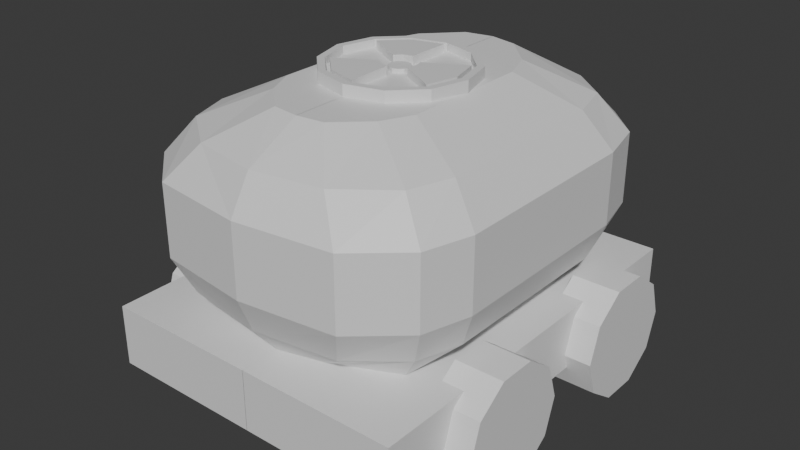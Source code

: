# Source: TrainCar.blend  (saved by Blender 4.4.30; exported with 4.5.12 LTS)
import bpy
from mathutils import Matrix  # noqa: F401  (used for matrix-valued properties, if any)

bpy.ops.wm.read_factory_settings(use_empty=True)
scene = bpy.context.scene
scene.name = 'Scene'

# ---- collections
col_collection = bpy.data.collections.new('Collection'); scene.collection.children.link(col_collection)

# ---- materials (node trees are filled in below, after node groups)
mat_metal = bpy.data.materials.new('Metal')
mat_black = bpy.data.materials.new('Black')
mat_yellow = bpy.data.materials.new('Yellow')

# ---- material node trees
mat_metal.use_nodes = True; mat_metal.node_tree.nodes.clear()
_N = mat_metal.node_tree.nodes; _L = mat_metal.node_tree.links
n0 = _N.new('ShaderNodeBsdfPrincipled'); n0.name = 'Principled BSDF'; n0.location = (10, 300)
n1 = _N.new('ShaderNodeOutputMaterial'); n1.name = 'Material Output'; n1.location = (300, 300)
_L.new(n0.outputs[0], n1.inputs[0])
n1.is_active_output = True
mat_black.use_nodes = True; mat_black.node_tree.nodes.clear()
_N = mat_black.node_tree.nodes; _L = mat_black.node_tree.links
n0 = _N.new('ShaderNodeBsdfPrincipled'); n0.name = 'Principled BSDF'; n0.location = (10, 300)
n1 = _N.new('ShaderNodeOutputMaterial'); n1.name = 'Material Output'; n1.location = (300, 300)
_L.new(n0.outputs[0], n1.inputs[0])
n1.is_active_output = True
mat_yellow.use_nodes = True; mat_yellow.node_tree.nodes.clear()
_N = mat_yellow.node_tree.nodes; _L = mat_yellow.node_tree.links
n0 = _N.new('ShaderNodeBsdfPrincipled'); n0.name = 'Principled BSDF'; n0.location = (10, 300)
n1 = _N.new('ShaderNodeOutputMaterial'); n1.name = 'Material Output'; n1.location = (300, 300)
_L.new(n0.outputs[0], n1.inputs[0])
n1.is_active_output = True

# ---- world
world_world = bpy.data.worlds.new('World'); scene.world = world_world
world_world.use_nodes = True; world_world.node_tree.nodes.clear()
_N = world_world.node_tree.nodes; _L = world_world.node_tree.links
n0 = _N.new('ShaderNodeOutputWorld'); n0.name = 'World Output'; n0.location = (300, 300)
n1 = _N.new('ShaderNodeBackground'); n1.name = 'Background'; n1.location = (10, 300)
n1.inputs[0].default_value = (0.05088, 0.05088, 0.05088, 1.0)
_L.new(n1.outputs[0], n0.inputs[0])
n0.is_active_output = True
world_world.color = (0.05088, 0.05088, 0.05088)
world_world.sun_shadow_jitter_overblur = 0.0

# ---- meshes
me_cube_006 = bpy.data.meshes.new('Cube.006')
me_cube_006.from_pydata([(-1.169, 0.9032, -0.8923), (-0.8592, 0.9032, -0.8923), (-1.169, 0.8457, -1.144), (-0.8592, 0.8457, -1.144), (-1.169, 0.6951, -1.299), (-0.8592, 0.6951, -1.299), (-1.169, 0.5091, -1.299), (-0.8592, 0.5091, -1.299), (-1.169, 0.3585, -1.144), (-0.8592, 0.3585, -1.144), (-1.169, 0.3011, -0.8923), (-0.8592, 0.3011, -0.8923), (-1.169, 0.3585, -0.6408), (-0.8592, 0.3585, -0.6408), (-1.169, 0.5091, -0.4853), (-0.8592, 0.5091, -0.4853), (-1.169, 0.6951, -0.4853), (-0.8592, 0.6951, -0.4853), (-1.169, 0.8457, -0.6408), (-0.8592, 0.8457, -0.6408), (-1.169, 0.01224, -0.8923), (-0.8592, 0.01224, -0.8923), (-1.169, -0.04526, -1.144), (-0.8592, -0.04526, -1.144), (-1.169, -0.1958, -1.299), (-0.8592, -0.1958, -1.299), (-1.169, -0.3818, -1.299), (-0.8592, -0.3818, -1.299), (-1.169, -0.5324, -1.144), (-0.8592, -0.5324, -1.144), (-1.169, -0.5899, -0.8923), (-0.8592, -0.5899, -0.8923), (-1.169, -0.5324, -0.6408), (-0.8592, -0.5324, -0.6408), (-1.169, -0.3818, -0.4853), (-0.8592, -0.3818, -0.4853), (-1.169, -0.1958, -0.4853), (-0.8592, -0.1958, -0.4853), (-1.169, -0.04526, -0.6408), (-0.8592, -0.04526, -0.6408), (-1.0, -0.9251, -1.0), (-0.1713, -0.5391, 0.8437), (-1.0, 1.075, -1.0), (-0.1766, 0.7261, 0.8437), (0.0009589, 1.075, -0.1046), (0.0009589, -0.9251, -0.1046), (-0.6957, 0.9985, -0.1046), (-0.6076, -0.8657, -0.1046), (0.0009589, 1.075, -1.0), (0.0009589, 0.7547, 0.8437), (0.0009589, -0.9251, -1.0), (0.0009589, -0.5555, 0.8437), (-0.6076, -0.8657, 0.3954), (0.0009589, 1.075, 0.3954), (0.0009589, -0.9251, 0.3954), (-0.6957, 0.9985, 0.3954), (-1.0, 1.075, -0.5706), (-1.0, -0.9251, -0.5706), (0.0009589, -0.9251, -0.5706), (0.0009589, 1.075, -0.5706), (-0.4322, -0.7608, 0.6454), (0.0009589, 0.9701, 0.6454), (0.0009589, -0.8202, 0.6454), (-0.5204, 0.8937, 0.6454), (-1.0, 1.075, -0.75), (0.0009589, -0.9251, -0.75), (0.0009589, 1.075, -0.75), (-1.0, -0.9251, -0.75), (-1.0, 0.07493, -1.0), (-0.4553, 0.07493, 0.8437), (-1.0, 0.07493, -0.1046), (0.0009589, 0.07493, 0.8437), (0.0009589, 0.07493, -1.0), (-1.0, 0.07493, 0.3954), (-1.0, 0.07493, -0.5706), (-0.8246, 0.07493, 0.6454), (-1.0, 0.07493, -0.75), (-0.4553, 0.4011, 0.8437), (-1.0, 0.5749, -0.1046), (-1.0, 0.5749, 0.3954), (-1.0, 0.5749, -0.5706), (-0.8246, 0.5225, 0.6454), (-1.0, 0.5749, -0.75), (-1.0, 0.5749, -1.0), (0.0009589, 0.4011, 0.8437), (0.0009589, 0.5749, -1.0), (-0.3777, 0.5642, 0.8437), (-0.9224, 0.8249, -0.1046), (-0.9224, 0.8249, 0.3954), (-1.0, 0.8249, -0.5706), (-0.7471, 0.7463, 0.6454), (-1.0, 0.8249, -0.75), (-1.0, 0.8249, -1.0), (0.0009589, 0.5642, 0.8437), (0.0009589, 0.8249, -1.0), (-1.0, -0.4251, -1.0), (0.0009589, -0.2512, 0.8437), (0.0009589, -0.4251, -1.0), (-0.4553, -0.2512, 0.8437), (-1.0, -0.4251, -0.1046), (-1.0, -0.4251, 0.3954), (-1.0, -0.4251, -0.5706), (-0.8246, -0.3726, 0.6454), (-1.0, -0.4251, -0.75), (-1.0, -0.6751, -1.0), (0.0009589, -0.4143, 0.8437), (0.0009589, -0.6751, -1.0), (-0.3659, -0.3987, 0.8437), (-0.9106, -0.6595, -0.1046), (-0.9106, -0.6595, 0.3954), (-1.0, -0.6751, -0.5706), (-0.7352, -0.5808, 0.6454), (-1.0, -0.6751, -0.75), (-0.519, -0.7926, -0.3546), (-0.6072, 0.9254, -0.3546), (0.0009589, -0.852, -0.3546), (0.0009589, 1.002, -0.3546), (-0.9114, 0.07493, -0.3546), (-0.9114, 0.5384, -0.3546), (-0.8339, 0.7701, -0.3546), (-0.9114, -0.3885, -0.3546), (-0.822, -0.6046, -0.3546), (-0.379, 0.8015, -0.5704), (0.0009589, -0.7281, -0.5704), (0.0009589, 0.8779, -0.5704), (-0.6833, 0.07493, -0.5704), (-0.6833, 0.4764, -0.5704), (-0.6057, 0.6772, -0.5704), (-0.6833, -0.3266, -0.5704), (-0.6833, -0.5273, -0.5704), (-0.2909, -0.6687, -0.5704)], [], [(0, 1, 3, 2), (2, 3, 5, 4), (4, 5, 7, 6), (6, 7, 9, 8), (8, 9, 11, 10), (10, 11, 13, 12), (12, 13, 15, 14), (14, 15, 17, 16), (3, 1, 19, 17, 15, 13, 11, 9, 7, 5), (16, 17, 19, 18), (18, 19, 1, 0), (0, 2, 4, 6, 8, 10, 12, 14, 16, 18), (20, 21, 23, 22), (22, 23, 25, 24), (24, 25, 27, 26), (26, 27, 29, 28), (28, 29, 31, 30), (30, 31, 33, 32), (32, 33, 35, 34), (34, 35, 37, 36), (23, 21, 39, 37, 35, 33, 31, 29, 27, 25), (36, 37, 39, 38), (38, 39, 21, 20), (20, 22, 24, 26, 28, 30, 32, 34, 36, 38), (90, 86, 43, 63), (45, 54, 52, 47), (46, 55, 53, 44), (62, 51, 41, 60), (119, 87, 46, 114), (105, 107, 41, 51), (115, 45, 47, 113), (104, 106, 50, 40), (114, 46, 44, 116), (63, 43, 49, 61), (87, 88, 55, 46), (64, 56, 59, 66), (65, 58, 57, 67), (91, 89, 56, 64), (55, 63, 61, 53), (54, 62, 60, 52), (88, 90, 63, 55), (92, 91, 64, 42), (50, 65, 67, 40), (42, 64, 66, 48), (95, 103, 76, 68), (100, 102, 75, 73), (103, 101, 74, 76), (99, 100, 73, 70), (83, 85, 72, 68), (84, 77, 69, 71), (120, 99, 70, 117), (102, 98, 69, 75), (93, 86, 77, 84), (92, 94, 85, 83), (68, 76, 82, 83), (73, 75, 81, 79), (76, 74, 80, 82), (70, 73, 79, 78), (117, 70, 78, 118), (75, 69, 77, 81), (42, 48, 94, 92), (49, 43, 86, 93), (83, 82, 91, 92), (79, 81, 90, 88), (82, 80, 89, 91), (78, 79, 88, 87), (118, 78, 87, 119), (81, 77, 86, 90), (111, 107, 98, 102), (121, 108, 99, 120), (108, 109, 100, 99), (112, 110, 101, 103), (109, 111, 102, 100), (104, 112, 103, 95), (68, 72, 97, 95), (71, 69, 98, 96), (40, 67, 112, 104), (52, 60, 111, 109), (67, 57, 110, 112), (47, 52, 109, 108), (113, 47, 108, 121), (60, 41, 107, 111), (95, 97, 106, 104), (96, 98, 107, 105), (130, 113, 121, 129), (129, 121, 120, 128), (126, 118, 119, 127), (125, 117, 118, 126), (128, 120, 117, 125), (122, 114, 116, 124), (123, 115, 113, 130), (127, 119, 114, 122), (89, 127, 122, 56), (58, 123, 130, 57), (56, 122, 124, 59), (101, 128, 125, 74), (74, 125, 126, 80), (80, 126, 127, 89), (110, 129, 128, 101), (57, 130, 129, 110)])
_uv = me_cube_006.uv_layers.new(name='UVMap')
_uv.uv.foreach_set('vector', [1.0, 0.5, 1.0, 1.0, 0.9, 1.0, 0.9, 0.5, 0.9, 0.5, 0.9, 1.0, 0.8, 1.0, 0.8, 0.5, 0.8, 0.5, 0.8, 1.0, 0.7, 1.0, 0.7, 0.5, 0.7, 0.5, 0.7, 1.0, 0.6, 1.0, 0.6, 0.5, 0.6, 0.5, 0.6, 1.0, 0.5, 1.0, 0.5, 0.5, 0.5, 0.5, 0.5, 1.0, 0.4, 1.0, 0.4, 0.5, 0.4, 0.5, 0.4, 1.0, 0.3, 1.0, 0.3, 0.5, 0.3, 0.5, 0.3, 1.0, 0.2, 1.0, 0.2, 0.5, 0.3911, 0.4442, 0.25, 0.49, 0.1089, 0.4442, 0.02175, 0.3242, 0.02175, 0.1758, 0.1089, 0.05584, 0.25, 0.01, 0.3911, 0.05584, 0.4783, 0.1758, 0.4783, 0.3242, 0.2, 0.5, 0.2, 1.0, 0.1, 1.0, 0.1, 0.5, 0.1, 0.5, 0.1, 1.0, -7.451e-08, 1.0, -7.451e-08, 0.5, 0.75, 0.49, 0.8911, 0.4442, 0.9783, 0.3242, 0.9783, 0.1758, 0.8911, 0.05584, 0.75, 0.01, 0.6089, 0.05584, 0.5217, 0.1758, 0.5217, 0.3242, 0.6089, 0.4442, 1.0, 0.5, 1.0, 1.0, 0.9, 1.0, 0.9, 0.5, 0.9, 0.5, 0.9, 1.0, 0.8, 1.0, 0.8, 0.5, 0.8, 0.5, 0.8, 1.0, 0.7, 1.0, 0.7, 0.5, 0.7, 0.5, 0.7, 1.0, 0.6, 1.0, 0.6, 0.5, 0.6, 0.5, 0.6, 1.0, 0.5, 1.0, 0.5, 0.5, 0.5, 0.5, 0.5, 1.0, 0.4, 1.0, 0.4, 0.5, 0.4, 0.5, 0.4, 1.0, 0.3, 1.0, 0.3, 0.5, 0.3, 0.5, 0.3, 1.0, 0.2, 1.0, 0.2, 0.5, 0.3911, 0.4442, 0.25, 0.49, 0.1089, 0.4442, 0.02175, 0.3242, 0.02175, 0.1758, 0.1089, 0.05584, 0.25, 0.01, 0.3911, 0.05584, 0.4783, 0.1758, 0.4783, 0.3242, 0.2, 0.5, 0.2, 1.0, 0.1, 1.0, 0.1, 0.5, 0.1, 0.5, 0.1, 1.0, -7.451e-08, 1.0, -7.451e-08, 0.5, 0.75, 0.49, 0.8911, 0.4442, 0.9783, 0.3242, 0.9783, 0.1758, 0.8911, 0.05584, 0.75, 0.01, 0.6089, 0.05584, 0.5217, 0.1758, 0.5217, 0.3242, 0.6089, 0.4442, 0.5938, 0.2188, 0.625, 0.2188, 0.625, 0.25, 0.5938, 0.25, 0.5, 0.875, 0.5625, 0.875, 0.5625, 1.0, 0.5, 1.0, 0.5, 0.25, 0.5625, 0.25, 0.5625, 0.375, 0.5, 0.375, 0.5938, 0.875, 0.625, 0.875, 0.625, 1.0, 0.5938, 1.0, 0.4688, 0.2188, 0.5, 0.2188, 0.5, 0.25, 0.4688, 0.25, 0.75, 0.7188, 0.875, 0.7188, 0.875, 0.75, 0.75, 0.75, 0.4688, 0.875, 0.5, 0.875, 0.5, 1.0, 0.4688, 1.0, 0.125, 0.7188, 0.25, 0.7188, 0.25, 0.75, 0.125, 0.75, 0.4688, 0.25, 0.5, 0.25, 0.5, 0.375, 0.4688, 0.375, 0.5938, 0.25, 0.625, 0.25, 0.625, 0.375, 0.5938, 0.375, 0.5, 0.2188, 0.5625, 0.2188, 0.5625, 0.25, 0.5, 0.25, 0.4062, 0.25, 0.4375, 0.25, 0.4375, 0.375, 0.4062, 0.375, 0.4062, 0.875, 0.4375, 0.875, 0.4375, 1.0, 0.4062, 1.0, 0.4062, 0.2188, 0.4375, 0.2188, 0.4375, 0.25, 0.4062, 0.25, 0.5625, 0.25, 0.5938, 0.25, 0.5938, 0.375, 0.5625, 0.375, 0.5625, 0.875, 0.5938, 0.875, 0.5938, 1.0, 0.5625, 1.0, 0.5625, 0.2188, 0.5938, 0.2188, 0.5938, 0.25, 0.5625, 0.25, 0.375, 0.2188, 0.4062, 0.2188, 0.4062, 0.25, 0.375, 0.25, 0.375, 0.875, 0.4062, 0.875, 0.4062, 1.0, 0.375, 1.0, 0.375, 0.25, 0.4062, 0.25, 0.4062, 0.375, 0.375, 0.375, 0.375, 0.0625, 0.4062, 0.0625, 0.4062, 0.125, 0.375, 0.125, 0.5625, 0.0625, 0.5938, 0.0625, 0.5938, 0.125, 0.5625, 0.125, 0.4062, 0.0625, 0.4375, 0.0625, 0.4375, 0.125, 0.4062, 0.125, 0.5, 0.0625, 0.5625, 0.0625, 0.5625, 0.125, 0.5, 0.125, 0.125, 0.5625, 0.25, 0.5625, 0.25, 0.625, 0.125, 0.625, 0.75, 0.5625, 0.875, 0.5625, 0.875, 0.625, 0.75, 0.625, 0.4688, 0.0625, 0.5, 0.0625, 0.5, 0.125, 0.4688, 0.125, 0.5938, 0.0625, 0.625, 0.0625, 0.625, 0.125, 0.5938, 0.125, 0.75, 0.5312, 0.875, 0.5312, 0.875, 0.5625, 0.75, 0.5625, 0.125, 0.5312, 0.25, 0.5312, 0.25, 0.5625, 0.125, 0.5625, 0.375, 0.125, 0.4062, 0.125, 0.4062, 0.1875, 0.375, 0.1875, 0.5625, 0.125, 0.5938, 0.125, 0.5938, 0.1875, 0.5625, 0.1875, 0.4062, 0.125, 0.4375, 0.125, 0.4375, 0.1875, 0.4062, 0.1875, 0.5, 0.125, 0.5625, 0.125, 0.5625, 0.1875, 0.5, 0.1875, 0.4688, 0.125, 0.5, 0.125, 0.5, 0.1875, 0.4688, 0.1875, 0.5938, 0.125, 0.625, 0.125, 0.625, 0.1875, 0.5938, 0.1875, 0.125, 0.5, 0.25, 0.5, 0.25, 0.5312, 0.125, 0.5312, 0.75, 0.5, 0.875, 0.5, 0.875, 0.5312, 0.75, 0.5312, 0.375, 0.1875, 0.4062, 0.1875, 0.4062, 0.2188, 0.375, 0.2188, 0.5625, 0.1875, 0.5938, 0.1875, 0.5938, 0.2188, 0.5625, 0.2188, 0.4062, 0.1875, 0.4375, 0.1875, 0.4375, 0.2188, 0.4062, 0.2188, 0.5, 0.1875, 0.5625, 0.1875, 0.5625, 0.2188, 0.5, 0.2188, 0.4688, 0.1875, 0.5, 0.1875, 0.5, 0.2188, 0.4688, 0.2188, 0.5938, 0.1875, 0.625, 0.1875, 0.625, 0.2188, 0.5938, 0.2188, 0.5938, 0.03125, 0.625, 0.03125, 0.625, 0.0625, 0.5938, 0.0625, 0.4688, 0.03125, 0.5, 0.03125, 0.5, 0.0625, 0.4688, 0.0625, 0.5, 0.03125, 0.5625, 0.03125, 0.5625, 0.0625, 0.5, 0.0625, 0.4062, 0.03125, 0.4375, 0.03125, 0.4375, 0.0625, 0.4062, 0.0625, 0.5625, 0.03125, 0.5938, 0.03125, 0.5938, 0.0625, 0.5625, 0.0625, 0.375, 0.03125, 0.4062, 0.03125, 0.4062, 0.0625, 0.375, 0.0625, 0.125, 0.625, 0.25, 0.625, 0.25, 0.6875, 0.125, 0.6875, 0.75, 0.625, 0.875, 0.625, 0.875, 0.6875, 0.75, 0.6875, 0.375, 0.0, 0.4062, 0.0, 0.4062, 0.03125, 0.375, 0.03125, 0.5625, 0.0, 0.5938, 0.0, 0.5938, 0.03125, 0.5625, 0.03125, 0.4062, 0.0, 0.4375, 0.0, 0.4375, 0.03125, 0.4062, 0.03125, 0.5, 0.0, 0.5625, 0.0, 0.5625, 0.03125, 0.5, 0.03125, 0.4688, 0.0, 0.5, 0.0, 0.5, 0.03125, 0.4688, 0.03125, 0.5938, 0.0, 0.625, 0.0, 0.625, 0.03125, 0.5938, 0.03125, 0.125, 0.6875, 0.25, 0.6875, 0.25, 0.7188, 0.125, 0.7188, 0.75, 0.6875, 0.875, 0.6875, 0.875, 0.7188, 0.75, 0.7188, 0.4402, 0.0, 0.4688, 0.0, 0.4688, 0.03125, 0.4402, 0.03125, 0.4402, 0.03125, 0.4688, 0.03125, 0.4688, 0.0625, 0.4402, 0.0625, 0.4402, 0.1875, 0.4688, 0.1875, 0.4688, 0.2188, 0.4402, 0.2188, 0.4402, 0.125, 0.4688, 0.125, 0.4688, 0.1875, 0.4402, 0.1875, 0.4402, 0.0625, 0.4688, 0.0625, 0.4688, 0.125, 0.4402, 0.125, 0.4402, 0.25, 0.4688, 0.25, 0.4688, 0.375, 0.4402, 0.375, 0.4402, 0.875, 0.4688, 0.875, 0.4688, 1.0, 0.4402, 1.0, 0.4402, 0.2188, 0.4688, 0.2188, 0.4688, 0.25, 0.4402, 0.25, 0.4375, 0.2188, 0.4402, 0.2188, 0.4402, 0.25, 0.4375, 0.25, 0.4375, 0.875, 0.4402, 0.875, 0.4402, 1.0, 0.4375, 1.0, 0.4375, 0.25, 0.4402, 0.25, 0.4402, 0.375, 0.4375, 0.375, 0.4375, 0.0625, 0.4402, 0.0625, 0.4402, 0.125, 0.4375, 0.125, 0.4375, 0.125, 0.4402, 0.125, 0.4402, 0.1875, 0.4375, 0.1875, 0.4375, 0.1875, 0.4402, 0.1875, 0.4402, 0.2188, 0.4375, 0.2188, 0.4375, 0.03125, 0.4402, 0.03125, 0.4402, 0.0625, 0.4375, 0.0625, 0.4375, 0.0, 0.4402, 0.0, 0.4402, 0.03125, 0.4375, 0.03125])
me_cube_006.materials.append(mat_metal)
me_cube_006.update()
me_cylinder_001 = bpy.data.meshes.new('Cylinder.001')
me_cylinder_001.from_pydata([(-1.17e-09, 0.3098, 1.347), (-1.17e-09, 0.3098, 1.23), (0.1549, 0.2683, 1.347), (0.1549, 0.2683, 1.23), (0.2683, 0.1549, 1.347), (0.2683, 0.1549, 1.23), (0.3098, -2.921e-10, 1.347), (0.3098, -2.921e-10, 1.23), (0.2683, -0.1549, 1.347), (0.2683, -0.1549, 1.23), (0.1549, -0.2683, 1.347), (0.1549, -0.2683, 1.23), (-1.17e-09, -0.3098, 1.347), (-1.17e-09, -0.3098, 1.23), (-0.1549, -0.2683, 1.347), (-0.1549, -0.2683, 1.23), (-0.2683, -0.1549, 1.347), (-0.2683, -0.1549, 1.23), (-0.3098, -2.921e-10, 1.347), (-0.3098, -2.921e-10, 1.23), (-0.2683, 0.1549, 1.347), (-0.2683, 0.1549, 1.23), (-0.1549, 0.2683, 1.347), (-0.1549, 0.2683, 1.23), (-9.336e-10, 0.2799, 1.347), (0.1399, 0.2424, 1.347), (0.2424, 0.1399, 1.347), (0.2799, -1.695e-11, 1.347), (0.2424, -0.1399, 1.347), (0.1399, -0.2424, 1.347), (-9.336e-10, -0.2799, 1.347), (-0.1399, -0.2424, 1.347), (-0.2424, -0.1399, 1.347), (-0.2799, -1.695e-11, 1.347), (-0.2424, 0.1399, 1.347), (-0.1399, 0.2424, 1.347), (-9.336e-10, 0.2799, 1.314), (0.1399, 0.2424, 1.314), (0.2424, 0.1399, 1.314), (0.2799, -1.695e-11, 1.314), (0.2424, -0.1399, 1.314), (0.1399, -0.2424, 1.314), (-9.336e-10, -0.2799, 1.314), (-0.1399, -0.2424, 1.314), (-0.2424, -0.1399, 1.314), (-0.2799, -1.695e-11, 1.314), (-0.2424, 0.1399, 1.314), (-0.1399, 0.2424, 1.314), (-8.703e-10, 0.2609, 1.314), (0.1305, 0.226, 1.314), (0.226, 0.1305, 1.314), (0.2609, -1.58e-11, 1.314), (0.226, -0.1305, 1.314), (0.1305, -0.226, 1.314), (-8.703e-10, -0.2609, 1.314), (-0.1305, -0.226, 1.314), (-0.226, -0.1305, 1.314), (-0.2609, -1.58e-11, 1.314), (-0.226, 0.1305, 1.314), (-0.1305, 0.226, 1.314), (-1.165e-09, 0.07453, 1.313), (0.03699, 0.06407, 1.314), (0.06455, 0.03727, 1.313), (0.07453, 9.234e-10, 1.313), (0.06455, -0.03727, 1.313), (0.03699, -0.06407, 1.314), (-1.165e-09, -0.07453, 1.313), (-0.03727, -0.06455, 1.313), (-0.06455, -0.03727, 1.313), (-0.07398, 9.104e-10, 1.314), (-0.06455, 0.03727, 1.313), (-0.03727, 0.06455, 1.313), (-6.997e-10, 0.04492, 1.315), (0.02246, 0.0389, 1.315), (0.0389, 0.02246, 1.315), (0.04492, 6.063e-10, 1.315), (0.0389, -0.02246, 1.315), (0.02246, -0.0389, 1.315), (-6.997e-10, -0.04492, 1.315), (-0.02246, -0.0389, 1.315), (-0.0389, -0.02246, 1.315), (-0.04492, 6.063e-10, 1.315), (-0.0389, 0.02246, 1.315), (-0.02246, 0.0389, 1.315), (0.226, 0.1305, 1.347), (0.2609, -1.58e-11, 1.347), (0.226, -0.1305, 1.347), (-8.703e-10, -0.2609, 1.347), (-0.1305, -0.226, 1.347), (-0.226, -0.1305, 1.347), (-0.226, 0.1305, 1.347), (-0.1305, 0.226, 1.347), (-8.703e-10, 0.2609, 1.347), (0.06455, 0.03727, 1.348), (0.07453, 9.234e-10, 1.348), (0.06455, -0.03727, 1.348), (-1.165e-09, -0.07453, 1.348), (-0.03727, -0.06455, 1.348), (-0.06455, -0.03727, 1.348), (-0.06455, 0.03727, 1.348), (-0.03727, 0.06455, 1.348), (-1.165e-09, 0.07453, 1.348), (-6.997e-10, 0.04492, 1.333), (0.02246, 0.0389, 1.333), (0.0389, 0.02246, 1.333), (0.04492, 6.063e-10, 1.333), (0.0389, -0.02246, 1.333), (0.02246, -0.0389, 1.333), (-6.997e-10, -0.04492, 1.333), (-0.02246, -0.0389, 1.333), (-0.0389, -0.02246, 1.333), (-0.04492, 6.063e-10, 1.333), (-0.0389, 0.02246, 1.333), (-0.02246, 0.0389, 1.333)], [], [(0, 2, 3, 1), (2, 4, 5, 3), (4, 6, 7, 5), (6, 8, 9, 7), (8, 10, 11, 9), (10, 12, 13, 11), (12, 14, 15, 13), (14, 16, 17, 15), (16, 18, 19, 17), (18, 20, 21, 19), (3, 5, 7, 9, 11, 13, 15, 17, 19, 21, 23, 1), (20, 22, 23, 21), (22, 0, 1, 23), (2, 25, 26, 4), (34, 46, 47, 35), (18, 33, 34, 20), (16, 32, 33, 18), (14, 31, 32, 16), (12, 30, 31, 14), (10, 29, 30, 12), (8, 28, 29, 10), (6, 27, 28, 8), (22, 35, 24, 0), (0, 24, 25, 2), (4, 26, 27, 6), (20, 34, 35, 22), (46, 58, 59, 47), (24, 36, 37, 25), (31, 43, 44, 32), (28, 40, 41, 29), (35, 47, 36, 24), (25, 37, 38, 26), (32, 44, 45, 33), (29, 41, 42, 30), (26, 38, 39, 27), (33, 45, 46, 34), (30, 42, 43, 31), (27, 39, 40, 28), (48, 92, 101, 60), (36, 48, 49, 37), (43, 55, 56, 44), (40, 52, 53, 41), (47, 59, 48, 36), (37, 49, 50, 38), (44, 56, 57, 45), (41, 53, 54, 42), (38, 50, 51, 39), (45, 57, 58, 46), (42, 54, 55, 43), (39, 51, 52, 40), (63, 75, 76, 64), (60, 101, 100, 71), (64, 95, 94, 63), (48, 60, 61, 49), (71, 100, 99, 70), (52, 64, 65, 53), (70, 99, 90, 58), (49, 61, 62, 50), (56, 68, 69, 57), (53, 65, 66, 54), (63, 94, 93, 62), (57, 69, 70, 58), (78, 108, 109, 79), (70, 82, 83, 71), (60, 72, 73, 61), (67, 79, 80, 68), (64, 76, 77, 65), (71, 83, 72, 60), (61, 73, 74, 62), (68, 80, 81, 69), (65, 77, 78, 66), (62, 74, 75, 63), (69, 81, 82, 70), (66, 78, 79, 67), (87, 96, 97, 88), (85, 94, 95, 86), (90, 99, 100, 91), (88, 97, 98, 89), (91, 100, 101, 92), (84, 93, 94, 85), (54, 87, 88, 55), (56, 89, 98, 68), (55, 88, 89, 56), (66, 96, 87, 54), (67, 97, 96, 66), (52, 86, 95, 64), (68, 98, 97, 67), (62, 93, 84, 50), (50, 84, 85, 51), (58, 90, 91, 59), (51, 85, 86, 52), (59, 91, 92, 48), (102, 113, 112, 111, 110, 109, 108, 107, 106, 105, 104, 103), (75, 105, 106, 76), (82, 112, 113, 83), (72, 102, 103, 73), (79, 109, 110, 80), (76, 106, 107, 77), (83, 113, 102, 72), (73, 103, 104, 74), (80, 110, 111, 81), (77, 107, 108, 78), (74, 104, 105, 75), (81, 111, 112, 82)])
me_cylinder_001.polygons.foreach_set('material_index', [0, 0, 0, 0, 0, 0, 0, 0, 0, 0, 0, 0, 0, 0, 0, 0, 0, 0, 0, 0, 0, 0, 0, 0, 0, 0, 1, 0, 0, 0, 0, 0, 0, 0, 0, 0, 0, 0, 0, 1, 1, 1, 1, 1, 1, 1, 0, 1, 1, 0, 1, 0, 1, 1, 0, 1, 1, 1, 1, 1, 1, 1, 1, 1, 1, 1, 1, 1, 1, 1, 1, 1, 1, 1, 2, 2, 2, 2, 2, 2, 1, 1, 1, 0, 0, 1, 0, 1, 0, 1, 0, 0, 2, 0, 1, 0, 1, 0, 1, 0, 1, 0, 0, 1])
_uv = me_cylinder_001.uv_layers.new(name='UVMap')
_uv.uv.foreach_set('vector', [1.0, 0.5, 0.9167, 0.5, 0.9167, 1.0, 1.0, 1.0, 0.9167, 0.5, 0.8333, 0.5, 0.8333, 1.0, 0.9167, 1.0, 0.8333, 0.5, 0.75, 0.5, 0.75, 1.0, 0.8333, 1.0, 0.75, 0.5, 0.6667, 0.5, 0.6667, 1.0, 0.75, 1.0, 0.6667, 0.5, 0.5833, 0.5, 0.5833, 1.0, 0.6667, 1.0, 0.5833, 0.5, 0.5, 0.5, 0.5, 1.0, 0.5833, 1.0, 0.5, 0.5, 0.4167, 0.5, 0.4167, 1.0, 0.5, 1.0, 0.4167, 0.5, 0.3333, 0.5, 0.3333, 1.0, 0.4167, 1.0, 0.3333, 0.5, 0.25, 0.5, 0.25, 1.0, 0.3333, 1.0, 0.25, 0.5, 0.1667, 0.5, 0.1667, 1.0, 0.25, 1.0, 0.37, 0.4578, 0.4578, 0.37, 0.49, 0.25, 0.4578, 0.13, 0.37, 0.04215, 0.25, 0.01, 0.13, 0.04215, 0.04215, 0.13, 0.01, 0.25, 0.04215, 0.37, 0.13, 0.4578, 0.25, 0.49, 0.1667, 0.5, 0.08333, 0.5, 0.08333, 1.0, 0.1667, 1.0, 0.08333, 0.5, 7.451e-08, 0.5, 7.451e-08, 1.0, 0.08333, 1.0, 0.9167, 0.5, 0.9167, 0.5, 0.8333, 0.5, 0.8333, 0.5, 0.1667, 0.5, 0.1667, 0.5, 0.08333, 0.5, 0.08333, 0.5, 0.25, 0.5, 0.25, 0.5, 0.1667, 0.5, 0.1667, 0.5, 0.3333, 0.5, 0.3333, 0.5, 0.25, 0.5, 0.25, 0.5, 0.4167, 0.5, 0.4167, 0.5, 0.3333, 0.5, 0.3333, 0.5, 0.5, 0.5, 0.5, 0.5, 0.4167, 0.5, 0.4167, 0.5, 0.5833, 0.5, 0.5833, 0.5, 0.5, 0.5, 0.5, 0.5, 0.6667, 0.5, 0.6667, 0.5, 0.5833, 0.5, 0.5833, 0.5, 0.75, 0.5, 0.75, 0.5, 0.6667, 0.5, 0.6667, 0.5, 0.08333, 0.5, 0.08333, 0.5, 7.451e-08, 0.5, 7.451e-08, 0.5, 1.0, 0.5, 1.0, 0.5, 0.9167, 0.5, 0.9167, 0.5, 0.8333, 0.5, 0.8333, 0.5, 0.75, 0.5, 0.75, 0.5, 0.1667, 0.5, 0.1667, 0.5, 0.08333, 0.5, 0.08333, 0.5, 0.1667, 0.5, 0.1667, 0.5, 0.08333, 0.5, 0.08333, 0.5, 1.0, 0.5, 1.0, 0.5, 0.9167, 0.5, 0.9167, 0.5, 0.4167, 0.5, 0.4167, 0.5, 0.3333, 0.5, 0.3333, 0.5, 0.6667, 0.5, 0.6667, 0.5, 0.5833, 0.5, 0.5833, 0.5, 0.08333, 0.5, 0.08333, 0.5, 7.451e-08, 0.5, 7.451e-08, 0.5, 0.9167, 0.5, 0.9167, 0.5, 0.8333, 0.5, 0.8333, 0.5, 0.3333, 0.5, 0.3333, 0.5, 0.25, 0.5, 0.25, 0.5, 0.5833, 0.5, 0.5833, 0.5, 0.5, 0.5, 0.5, 0.5, 0.8333, 0.5, 0.8333, 0.5, 0.75, 0.5, 0.75, 0.5, 0.25, 0.5, 0.25, 0.5, 0.1667, 0.5, 0.1667, 0.5, 0.5, 0.5, 0.5, 0.5, 0.4167, 0.5, 0.4167, 0.5, 0.75, 0.5, 0.75, 0.5, 0.6667, 0.5, 0.6667, 0.5, 1.0, 0.5, 1.0, 0.5, 1.0, 0.5, 1.0, 0.5, 1.0, 0.5, 1.0, 0.5, 0.9167, 0.5, 0.9167, 0.5, 0.4167, 0.5, 0.4167, 0.5, 0.3333, 0.5, 0.3333, 0.5, 0.6667, 0.5, 0.6667, 0.5, 0.5833, 0.5, 0.5833, 0.5, 0.08333, 0.5, 0.08333, 0.5, 7.451e-08, 0.5, 7.451e-08, 0.5, 0.9167, 0.5, 0.9167, 0.5, 0.8333, 0.5, 0.8333, 0.5, 0.3333, 0.5, 0.3333, 0.5, 0.25, 0.5, 0.25, 0.5, 0.5833, 0.5, 0.5833, 0.5, 0.5, 0.5, 0.5, 0.5, 0.8333, 0.5, 0.8333, 0.5, 0.75, 0.5, 0.75, 0.5, 0.25, 0.5, 0.25, 0.5, 0.1667, 0.5, 0.1667, 0.5, 0.5, 0.5, 0.5, 0.5, 0.4167, 0.5, 0.4167, 0.5, 0.75, 0.5, 0.75, 0.5, 0.6667, 0.5, 0.6667, 0.5, 0.75, 0.5, 0.75, 0.5, 0.6667, 0.5, 0.6667, 0.5, 7.451e-08, 0.5, 7.451e-08, 0.5, 0.08333, 0.5, 0.08333, 0.5, 0.6667, 0.5, 0.6667, 0.5, 0.75, 0.5, 0.75, 0.5, 1.0, 0.5, 1.0, 0.5, 0.9167, 0.5, 0.9167, 0.5, 0.08333, 0.5, 0.08333, 0.5, 0.1667, 0.5, 0.1667, 0.5, 0.6667, 0.5, 0.6667, 0.5, 0.5833, 0.5, 0.5833, 0.5, 0.1667, 0.5, 0.1667, 0.5, 0.1667, 0.5, 0.1667, 0.5, 0.9167, 0.5, 0.9167, 0.5, 0.8333, 0.5, 0.8333, 0.5, 0.3333, 0.5, 0.3333, 0.5, 0.25, 0.5, 0.25, 0.5, 0.5833, 0.5, 0.5833, 0.5, 0.5, 0.5, 0.5, 0.5, 0.75, 0.5, 0.75, 0.5, 0.8333, 0.5, 0.8333, 0.5, 0.25, 0.5, 0.25, 0.5, 0.1667, 0.5, 0.1667, 0.5, 0.5, 0.5, 0.5, 0.5, 0.4167, 0.5, 0.4167, 0.5, 0.1667, 0.5, 0.1667, 0.5, 0.08333, 0.5, 0.08333, 0.5, 1.0, 0.5, 1.0, 0.5, 0.9167, 0.5, 0.9167, 0.5, 0.4167, 0.5, 0.4167, 0.5, 0.3333, 0.5, 0.3333, 0.5, 0.6667, 0.5, 0.6667, 0.5, 0.5833, 0.5, 0.5833, 0.5, 0.08333, 0.5, 0.08333, 0.5, 7.451e-08, 0.5, 7.451e-08, 0.5, 0.9167, 0.5, 0.9167, 0.5, 0.8333, 0.5, 0.8333, 0.5, 0.3333, 0.5, 0.3333, 0.5, 0.25, 0.5, 0.25, 0.5, 0.5833, 0.5, 0.5833, 0.5, 0.5, 0.5, 0.5, 0.5, 0.8333, 0.5, 0.8333, 0.5, 0.75, 0.5, 0.75, 0.5, 0.25, 0.5, 0.25, 0.5, 0.1667, 0.5, 0.1667, 0.5, 0.5, 0.5, 0.5, 0.5, 0.4167, 0.5, 0.4167, 0.5, 0.5, 0.5, 0.5, 0.5, 0.4167, 0.5, 0.4167, 0.5, 0.75, 0.5, 0.75, 0.5, 0.6667, 0.5, 0.6667, 0.5, 0.1667, 0.5, 0.1667, 0.5, 0.08333, 0.5, 0.08333, 0.5, 0.4167, 0.5, 0.4167, 0.5, 0.3333, 0.5, 0.3333, 0.5, 0.08333, 0.5, 0.08333, 0.5, 7.451e-08, 0.5, 7.451e-08, 0.5, 0.8333, 0.5, 0.8333, 0.5, 0.75, 0.5, 0.75, 0.5, 0.5, 0.5, 0.5, 0.5, 0.4167, 0.5, 0.4167, 0.5, 0.3333, 0.5, 0.3333, 0.5, 0.3333, 0.5, 0.3333, 0.5, 0.4167, 0.5, 0.4167, 0.5, 0.3333, 0.5, 0.3333, 0.5, 0.5, 0.5, 0.5, 0.5, 0.5, 0.5, 0.5, 0.5, 0.4167, 0.5, 0.4167, 0.5, 0.5, 0.5, 0.5, 0.5, 0.6667, 0.5, 0.6667, 0.5, 0.6667, 0.5, 0.6667, 0.5, 0.3333, 0.5, 0.3333, 0.5, 0.4167, 0.5, 0.4167, 0.5, 0.8333, 0.5, 0.8333, 0.5, 0.8333, 0.5, 0.8333, 0.5, 0.8333, 0.5, 0.8333, 0.5, 0.75, 0.5, 0.75, 0.5, 0.1667, 0.5, 0.1667, 0.5, 0.08333, 0.5, 0.08333, 0.5, 0.75, 0.5, 0.75, 0.5, 0.6667, 0.5, 0.6667, 0.5, 0.08333, 0.5, 0.08333, 0.5, 7.451e-08, 0.5, 7.451e-08, 0.5, 0.75, 0.49, 0.63, 0.4578, 0.5422, 0.37, 0.51, 0.25, 0.5422, 0.13, 0.63, 0.04215, 0.75, 0.01, 0.87, 0.04215, 0.9578, 0.13, 0.99, 0.25, 0.9578, 0.37, 0.87, 0.4578, 0.75, 0.5, 0.75, 0.5, 0.6667, 0.5, 0.6667, 0.5, 0.1667, 0.5, 0.1667, 0.5, 0.08333, 0.5, 0.08333, 0.5, 1.0, 0.5, 1.0, 0.5, 0.9167, 0.5, 0.9167, 0.5, 0.4167, 0.5, 0.4167, 0.5, 0.3333, 0.5, 0.3333, 0.5, 0.6667, 0.5, 0.6667, 0.5, 0.5833, 0.5, 0.5833, 0.5, 0.08333, 0.5, 0.08333, 0.5, 7.451e-08, 0.5, 7.451e-08, 0.5, 0.9167, 0.5, 0.9167, 0.5, 0.8333, 0.5, 0.8333, 0.5, 0.3333, 0.5, 0.3333, 0.5, 0.25, 0.5, 0.25, 0.5, 0.5833, 0.5, 0.5833, 0.5, 0.5, 0.5, 0.5, 0.5, 0.8333, 0.5, 0.8333, 0.5, 0.75, 0.5, 0.75, 0.5, 0.25, 0.5, 0.25, 0.5, 0.1667, 0.5, 0.1667, 0.5])
me_cylinder_001.materials.append(mat_metal)
me_cylinder_001.materials.append(mat_black)
me_cylinder_001.materials.append(mat_yellow)
me_cylinder_001.update()

# ---- objects
ob_cube_002 = bpy.data.objects.new('Cube.002', me_cube_006)
ob_cylinder = bpy.data.objects.new('Cylinder', me_cylinder_001)

# ---- transforms, parenting, visibility, modifiers, constraints
ob_cube_002.location = (0.0, -0.06222, 0.7713)
ob_cube_002.scale = (0.6464, 0.8304, 0.5841)
_m = ob_cube_002.modifiers.new('Mirror', 'MIRROR')
ob_cylinder.location = (0.0, 0.0, 0.0)
ob_cylinder.scale = (0.9724, 0.9724, 0.9724)

# ---- collection membership
col_collection.objects.link(ob_cube_002)
col_collection.objects.link(ob_cylinder)

# ---- scene / render settings (as saved in the file)
scene.frame_start = 1; scene.frame_end = 250; scene.frame_set(1)
scene.render.engine = 'BLENDER_EEVEE_NEXT'
bpy.context.view_layer.update()

# ---- added for rendering (the .blend has no active camera and no usable light): camera, sun
cam_auto = bpy.data.cameras.new('AutoCamera')
cam_auto.lens = 50.0
cam_auto.sensor_width = 36.0
cam_auto.clip_end = 1000.0
ob_auto_camera = bpy.data.objects.new('AutoCamera', cam_auto)
scene.collection.objects.link(ob_auto_camera)
ob_auto_camera.location = (2.39951, -2.87942, 2.58091)
ob_auto_camera.rotation_euler = (1.09748, -7.21219e-08, 0.694738)
scene.camera = ob_auto_camera
light_auto_sun = bpy.data.lights.new('AutoSun', 'SUN')
light_auto_sun.energy = 3.0
light_auto_sun.angle = 0.0523599
ob_auto_sun = bpy.data.objects.new('AutoSun', light_auto_sun)
scene.collection.objects.link(ob_auto_sun)
ob_auto_sun.rotation_euler = (0.872665, 0.174533, 0.523599)
bpy.context.view_layer.update()
